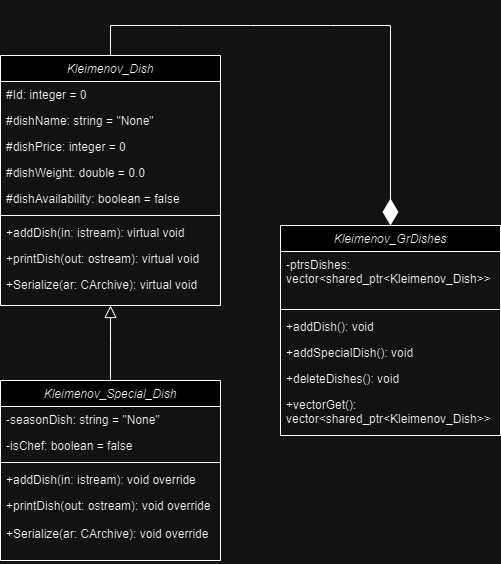

The diagram above was exported from draw.io. Its source (the exported page's mxGraphModel, read from the mxfile embedded in the PNG):
<mxGraphModel dx="375" dy="749" grid="1" gridSize="10" guides="1" tooltips="1" connect="1" arrows="1" fold="1" page="1" pageScale="1" pageWidth="827" pageHeight="1169" math="0" shadow="0">
  <root>
    <mxCell id="WIyWlLk6GJQsqaUBKTNV-0" />
    <mxCell id="WIyWlLk6GJQsqaUBKTNV-1" parent="WIyWlLk6GJQsqaUBKTNV-0" />
    <mxCell id="zkfFHV4jXpPFQw0GAbJ--0" value="Kleimenov_Dish" style="swimlane;fontStyle=2;align=center;verticalAlign=top;childLayout=stackLayout;horizontal=1;startSize=26;horizontalStack=0;resizeParent=1;resizeLast=0;collapsible=1;marginBottom=0;rounded=0;shadow=0;strokeWidth=1;" parent="WIyWlLk6GJQsqaUBKTNV-1" vertex="1">
      <mxGeometry x="180" y="70" width="220" height="250" as="geometry">
        <mxRectangle x="220" y="120" width="160" height="26" as="alternateBounds" />
      </mxGeometry>
    </mxCell>
    <mxCell id="zkfFHV4jXpPFQw0GAbJ--1" value="#Id: integer = 0" style="text;align=left;verticalAlign=top;spacingLeft=4;spacingRight=4;overflow=hidden;rotatable=0;points=[[0,0.5],[1,0.5]];portConstraint=eastwest;" parent="zkfFHV4jXpPFQw0GAbJ--0" vertex="1">
      <mxGeometry y="26" width="220" height="26" as="geometry" />
    </mxCell>
    <mxCell id="zkfFHV4jXpPFQw0GAbJ--2" value="#dishName: string = &quot;None&quot;" style="text;align=left;verticalAlign=top;spacingLeft=4;spacingRight=4;overflow=hidden;rotatable=0;points=[[0,0.5],[1,0.5]];portConstraint=eastwest;rounded=0;shadow=0;html=0;" parent="zkfFHV4jXpPFQw0GAbJ--0" vertex="1">
      <mxGeometry y="52" width="220" height="26" as="geometry" />
    </mxCell>
    <mxCell id="zkfFHV4jXpPFQw0GAbJ--3" value="#dishPrice: integer = 0" style="text;align=left;verticalAlign=top;spacingLeft=4;spacingRight=4;overflow=hidden;rotatable=0;points=[[0,0.5],[1,0.5]];portConstraint=eastwest;rounded=0;shadow=0;html=0;" parent="zkfFHV4jXpPFQw0GAbJ--0" vertex="1">
      <mxGeometry y="78" width="220" height="26" as="geometry" />
    </mxCell>
    <mxCell id="V1P29wvEa1PYo4yhy1cY-4" value="#dishWeight: double = 0.0" style="text;strokeColor=none;fillColor=none;align=left;verticalAlign=top;spacingLeft=4;spacingRight=4;overflow=hidden;rotatable=0;points=[[0,0.5],[1,0.5]];portConstraint=eastwest;whiteSpace=wrap;html=1;" vertex="1" parent="zkfFHV4jXpPFQw0GAbJ--0">
      <mxGeometry y="104" width="220" height="26" as="geometry" />
    </mxCell>
    <mxCell id="V1P29wvEa1PYo4yhy1cY-5" value="#dishAvailability: boolean = false" style="text;strokeColor=none;fillColor=none;align=left;verticalAlign=top;spacingLeft=4;spacingRight=4;overflow=hidden;rotatable=0;points=[[0,0.5],[1,0.5]];portConstraint=eastwest;whiteSpace=wrap;html=1;" vertex="1" parent="zkfFHV4jXpPFQw0GAbJ--0">
      <mxGeometry y="130" width="220" height="26" as="geometry" />
    </mxCell>
    <mxCell id="zkfFHV4jXpPFQw0GAbJ--4" value="" style="line;html=1;strokeWidth=1;align=left;verticalAlign=middle;spacingTop=-1;spacingLeft=3;spacingRight=3;rotatable=0;labelPosition=right;points=[];portConstraint=eastwest;" parent="zkfFHV4jXpPFQw0GAbJ--0" vertex="1">
      <mxGeometry y="156" width="220" height="8" as="geometry" />
    </mxCell>
    <mxCell id="zkfFHV4jXpPFQw0GAbJ--5" value="+addDish(in: istream): virtual void" style="text;align=left;verticalAlign=top;spacingLeft=4;spacingRight=4;overflow=hidden;rotatable=0;points=[[0,0.5],[1,0.5]];portConstraint=eastwest;" parent="zkfFHV4jXpPFQw0GAbJ--0" vertex="1">
      <mxGeometry y="164" width="220" height="26" as="geometry" />
    </mxCell>
    <mxCell id="V1P29wvEa1PYo4yhy1cY-6" value="+printDish(out: ostream): virtual void" style="text;strokeColor=none;fillColor=none;align=left;verticalAlign=top;spacingLeft=4;spacingRight=4;overflow=hidden;rotatable=0;points=[[0,0.5],[1,0.5]];portConstraint=eastwest;whiteSpace=wrap;html=1;" vertex="1" parent="zkfFHV4jXpPFQw0GAbJ--0">
      <mxGeometry y="190" width="220" height="26" as="geometry" />
    </mxCell>
    <mxCell id="V1P29wvEa1PYo4yhy1cY-7" value="+Serialize(ar: CArchive): virtual void" style="text;strokeColor=none;fillColor=none;align=left;verticalAlign=top;spacingLeft=4;spacingRight=4;overflow=hidden;rotatable=0;points=[[0,0.5],[1,0.5]];portConstraint=eastwest;whiteSpace=wrap;html=1;" vertex="1" parent="zkfFHV4jXpPFQw0GAbJ--0">
      <mxGeometry y="216" width="220" height="26" as="geometry" />
    </mxCell>
    <mxCell id="zkfFHV4jXpPFQw0GAbJ--6" value="Kleimenov_Special_Dish" style="swimlane;fontStyle=2;align=center;verticalAlign=top;childLayout=stackLayout;horizontal=1;startSize=26;horizontalStack=0;resizeParent=1;resizeLast=0;collapsible=1;marginBottom=0;rounded=0;shadow=0;strokeWidth=1;" parent="WIyWlLk6GJQsqaUBKTNV-1" vertex="1">
      <mxGeometry x="180" y="395" width="220" height="180" as="geometry">
        <mxRectangle x="130" y="380" width="160" height="26" as="alternateBounds" />
      </mxGeometry>
    </mxCell>
    <mxCell id="zkfFHV4jXpPFQw0GAbJ--7" value="-seasonDish: string = &quot;None&quot;" style="text;align=left;verticalAlign=top;spacingLeft=4;spacingRight=4;overflow=hidden;rotatable=0;points=[[0,0.5],[1,0.5]];portConstraint=eastwest;" parent="zkfFHV4jXpPFQw0GAbJ--6" vertex="1">
      <mxGeometry y="26" width="220" height="26" as="geometry" />
    </mxCell>
    <mxCell id="zkfFHV4jXpPFQw0GAbJ--8" value="-isChef: boolean = false" style="text;align=left;verticalAlign=top;spacingLeft=4;spacingRight=4;overflow=hidden;rotatable=0;points=[[0,0.5],[1,0.5]];portConstraint=eastwest;rounded=0;shadow=0;html=0;" parent="zkfFHV4jXpPFQw0GAbJ--6" vertex="1">
      <mxGeometry y="52" width="220" height="26" as="geometry" />
    </mxCell>
    <mxCell id="zkfFHV4jXpPFQw0GAbJ--9" value="" style="line;html=1;strokeWidth=1;align=left;verticalAlign=middle;spacingTop=-1;spacingLeft=3;spacingRight=3;rotatable=0;labelPosition=right;points=[];portConstraint=eastwest;" parent="zkfFHV4jXpPFQw0GAbJ--6" vertex="1">
      <mxGeometry y="78" width="220" height="8" as="geometry" />
    </mxCell>
    <mxCell id="zkfFHV4jXpPFQw0GAbJ--11" value="+addDish(in: istream): void override" style="text;align=left;verticalAlign=top;spacingLeft=4;spacingRight=4;overflow=hidden;rotatable=0;points=[[0,0.5],[1,0.5]];portConstraint=eastwest;" parent="zkfFHV4jXpPFQw0GAbJ--6" vertex="1">
      <mxGeometry y="86" width="220" height="26" as="geometry" />
    </mxCell>
    <mxCell id="V1P29wvEa1PYo4yhy1cY-8" value="+printDish(out: ostream): void override" style="text;strokeColor=none;fillColor=none;align=left;verticalAlign=top;spacingLeft=4;spacingRight=4;overflow=hidden;rotatable=0;points=[[0,0.5],[1,0.5]];portConstraint=eastwest;whiteSpace=wrap;html=1;" vertex="1" parent="zkfFHV4jXpPFQw0GAbJ--6">
      <mxGeometry y="112" width="220" height="28" as="geometry" />
    </mxCell>
    <mxCell id="V1P29wvEa1PYo4yhy1cY-9" value="+Serialize(ar: CArchive): void override" style="text;strokeColor=none;fillColor=none;align=left;verticalAlign=top;spacingLeft=4;spacingRight=4;overflow=hidden;rotatable=0;points=[[0,0.5],[1,0.5]];portConstraint=eastwest;whiteSpace=wrap;html=1;" vertex="1" parent="zkfFHV4jXpPFQw0GAbJ--6">
      <mxGeometry y="140" width="220" height="40" as="geometry" />
    </mxCell>
    <mxCell id="zkfFHV4jXpPFQw0GAbJ--12" value="" style="endArrow=block;endSize=10;endFill=0;shadow=0;strokeWidth=1;rounded=0;curved=0;edgeStyle=elbowEdgeStyle;elbow=vertical;" parent="WIyWlLk6GJQsqaUBKTNV-1" source="zkfFHV4jXpPFQw0GAbJ--6" target="zkfFHV4jXpPFQw0GAbJ--0" edge="1">
      <mxGeometry width="160" relative="1" as="geometry">
        <mxPoint x="200" y="203" as="sourcePoint" />
        <mxPoint x="200" y="203" as="targetPoint" />
      </mxGeometry>
    </mxCell>
    <mxCell id="zkfFHV4jXpPFQw0GAbJ--17" value="Kleimenov_GrDishes" style="swimlane;fontStyle=2;align=center;verticalAlign=top;childLayout=stackLayout;horizontal=1;startSize=26;horizontalStack=0;resizeParent=1;resizeLast=0;collapsible=1;marginBottom=0;rounded=0;shadow=0;strokeWidth=1;" parent="WIyWlLk6GJQsqaUBKTNV-1" vertex="1">
      <mxGeometry x="460" y="240" width="220" height="210" as="geometry">
        <mxRectangle x="550" y="140" width="160" height="26" as="alternateBounds" />
      </mxGeometry>
    </mxCell>
    <mxCell id="zkfFHV4jXpPFQw0GAbJ--18" value="-ptrsDishes: &#10;vector&lt;shared_ptr&lt;Kleimenov_Dish&gt;&gt;" style="text;align=left;verticalAlign=top;spacingLeft=4;spacingRight=4;overflow=hidden;rotatable=0;points=[[0,0.5],[1,0.5]];portConstraint=eastwest;" parent="zkfFHV4jXpPFQw0GAbJ--17" vertex="1">
      <mxGeometry y="26" width="220" height="54" as="geometry" />
    </mxCell>
    <mxCell id="zkfFHV4jXpPFQw0GAbJ--23" value="" style="line;html=1;strokeWidth=1;align=left;verticalAlign=middle;spacingTop=-1;spacingLeft=3;spacingRight=3;rotatable=0;labelPosition=right;points=[];portConstraint=eastwest;" parent="zkfFHV4jXpPFQw0GAbJ--17" vertex="1">
      <mxGeometry y="80" width="220" height="8" as="geometry" />
    </mxCell>
    <mxCell id="V1P29wvEa1PYo4yhy1cY-11" value="+addDish(): void" style="text;strokeColor=none;fillColor=none;align=left;verticalAlign=top;spacingLeft=4;spacingRight=4;overflow=hidden;rotatable=0;points=[[0,0.5],[1,0.5]];portConstraint=eastwest;whiteSpace=wrap;html=1;" vertex="1" parent="zkfFHV4jXpPFQw0GAbJ--17">
      <mxGeometry y="88" width="220" height="26" as="geometry" />
    </mxCell>
    <mxCell id="V1P29wvEa1PYo4yhy1cY-12" value="+addSpecialDish(): void" style="text;strokeColor=none;fillColor=none;align=left;verticalAlign=top;spacingLeft=4;spacingRight=4;overflow=hidden;rotatable=0;points=[[0,0.5],[1,0.5]];portConstraint=eastwest;whiteSpace=wrap;html=1;" vertex="1" parent="zkfFHV4jXpPFQw0GAbJ--17">
      <mxGeometry y="114" width="220" height="26" as="geometry" />
    </mxCell>
    <mxCell id="V1P29wvEa1PYo4yhy1cY-13" value="+deleteDishes(): void" style="text;strokeColor=none;fillColor=none;align=left;verticalAlign=top;spacingLeft=4;spacingRight=4;overflow=hidden;rotatable=0;points=[[0,0.5],[1,0.5]];portConstraint=eastwest;whiteSpace=wrap;html=1;" vertex="1" parent="zkfFHV4jXpPFQw0GAbJ--17">
      <mxGeometry y="140" width="220" height="26" as="geometry" />
    </mxCell>
    <mxCell id="V1P29wvEa1PYo4yhy1cY-14" value="+vectorGet(): vector&amp;lt;shared_ptr&amp;lt;Kleimenov_Dish&amp;gt;&amp;gt;" style="text;strokeColor=none;fillColor=none;align=left;verticalAlign=top;spacingLeft=4;spacingRight=4;overflow=hidden;rotatable=0;points=[[0,0.5],[1,0.5]];portConstraint=eastwest;whiteSpace=wrap;html=1;" vertex="1" parent="zkfFHV4jXpPFQw0GAbJ--17">
      <mxGeometry y="166" width="220" height="42" as="geometry" />
    </mxCell>
    <mxCell id="V1P29wvEa1PYo4yhy1cY-16" value="" style="endArrow=diamondThin;endFill=1;endSize=24;html=1;rounded=0;exitX=0.5;exitY=0;exitDx=0;exitDy=0;entryX=0.5;entryY=0;entryDx=0;entryDy=0;" edge="1" parent="WIyWlLk6GJQsqaUBKTNV-1" source="zkfFHV4jXpPFQw0GAbJ--0" target="zkfFHV4jXpPFQw0GAbJ--17">
      <mxGeometry width="160" relative="1" as="geometry">
        <mxPoint x="430" y="340" as="sourcePoint" />
        <mxPoint x="590" y="340" as="targetPoint" />
        <Array as="points">
          <mxPoint x="290" y="40" />
          <mxPoint x="360" y="40" />
          <mxPoint x="430" y="40" />
          <mxPoint x="510" y="40" />
          <mxPoint x="570" y="40" />
        </Array>
      </mxGeometry>
    </mxCell>
  </root>
</mxGraphModel>